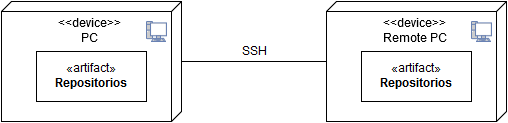

The diagram above was exported from draw.io. Its source (the exported page's mxGraphModel, read from the mxfile embedded in the PNG):
<mxGraphModel dx="1430" dy="742" grid="1" gridSize="10" guides="1" tooltips="1" connect="1" arrows="1" fold="1" page="1" pageScale="1" pageWidth="826" pageHeight="1169" background="#FFFFFF" math="0" shadow="0">
  <root>
    <mxCell id="0" style=";html=1;" />
    <mxCell id="1" style=";html=1;" parent="0" />
    <mxCell id="41" value="" style="edgeStyle=none;startArrow=none;startFill=0;endArrow=none;endFill=0;fillColor=#4F5B70;strokeColor=#000000;strokeWidth=1;fontColor=#660000;html=1;" edge="1" parent="1" source="5db3c6d2e7f0e593-41" target="5db3c6d2e7f0e593-42">
      <mxGeometry x="-0.0345" y="10" width="100" height="100" relative="1" as="geometry">
        <mxPoint x="333.03571428571445" y="222" as="sourcePoint" />
        <mxPoint x="372.32142857142867" y="162" as="targetPoint" />
        <mxPoint as="offset" />
      </mxGeometry>
    </mxCell>
    <mxCell id="5db3c6d2e7f0e593-48" value="SSH" style="text;html=1;resizable=0;points=[];align=center;verticalAlign=middle;labelBackgroundColor=#ffffff;fontColor=#000000;" vertex="1" connectable="0" parent="41">
      <mxGeometry x="-0.0207" y="-5" relative="1" as="geometry">
        <mxPoint x="2" y="-15" as="offset" />
      </mxGeometry>
    </mxCell>
    <mxCell id="5db3c6d2e7f0e593-41" value="" style="verticalAlign=top;align=left;spacingTop=8;spacingLeft=2;spacingRight=12;shape=cube;size=10;direction=south;fontStyle=4;html=1;rounded=0;shadow=0;glass=0;comic=0;labelBackgroundColor=none;strokeColor=#000000;fillColor=none;fontColor=#000000;" vertex="1" parent="1">
      <mxGeometry x="171" y="164" width="180" height="120" as="geometry" />
    </mxCell>
    <mxCell id="5db3c6d2e7f0e593-42" value="" style="verticalAlign=top;align=left;spacingTop=8;spacingLeft=2;spacingRight=12;shape=cube;size=10;direction=south;fontStyle=4;html=1;rounded=0;shadow=0;glass=0;comic=0;labelBackgroundColor=none;strokeColor=#000000;fillColor=none;fontColor=#000000;" vertex="1" parent="1">
      <mxGeometry x="496" y="164" width="180" height="120" as="geometry" />
    </mxCell>
    <mxCell id="979f1524f9b6475-42" value="«artifact»&lt;br&gt;&lt;b&gt;Repositorios&lt;/b&gt;" style="html=1;labelBackgroundColor=#ffffff;strokeColor=#000000;fillColor=#ffffff;" vertex="1" parent="1">
      <mxGeometry x="206" y="214" width="110" height="50" as="geometry" />
    </mxCell>
    <mxCell id="979f1524f9b6475-43" value="«artifact»&lt;br&gt;&lt;b&gt;Repositorios&lt;/b&gt;" style="html=1;labelBackgroundColor=#ffffff;strokeColor=#000000;fillColor=#ffffff;" vertex="1" parent="1">
      <mxGeometry x="531" y="214" width="110" height="50" as="geometry" />
    </mxCell>
    <mxCell id="5db3c6d2e7f0e593-43" value="&lt;div align=&quot;center&quot;&gt;&amp;lt;&amp;lt;device&amp;gt;&amp;gt;&lt;br&gt;PC&lt;/div&gt;" style="text;html=1;fontColor=#000000;" vertex="1" parent="1">
      <mxGeometry x="226" y="174" width="65" height="40" as="geometry" />
    </mxCell>
    <mxCell id="5db3c6d2e7f0e593-44" value="&lt;div align=&quot;center&quot;&gt;&amp;lt;&amp;lt;device&amp;gt;&amp;gt;&lt;br&gt;Remote PC&lt;/div&gt;" style="text;html=1;fontColor=#000000;" vertex="1" parent="1">
      <mxGeometry x="551" y="174" width="70" height="40" as="geometry" />
    </mxCell>
    <mxCell id="979f1524f9b6475-44" value="" style="fontColor=#0066CC;verticalAlign=top;verticalLabelPosition=bottom;labelPosition=center;align=center;html=1;fillColor=#CCCCCC;strokeColor=#6881B3;gradientColor=none;gradientDirection=north;strokeWidth=2;shape=mxgraph.networks.pc;labelBackgroundColor=#ffffff;" vertex="1" parent="1">
      <mxGeometry x="316" y="184" width="20" height="20" as="geometry" />
    </mxCell>
    <mxCell id="979f1524f9b6475-45" value="" style="fontColor=#0066CC;verticalAlign=top;verticalLabelPosition=bottom;labelPosition=center;align=center;html=1;fillColor=#CCCCCC;strokeColor=#6881B3;gradientColor=none;gradientDirection=north;strokeWidth=2;shape=mxgraph.networks.pc;labelBackgroundColor=#ffffff;" vertex="1" parent="1">
      <mxGeometry x="641" y="184" width="20" height="20" as="geometry" />
    </mxCell>
  </root>
</mxGraphModel>